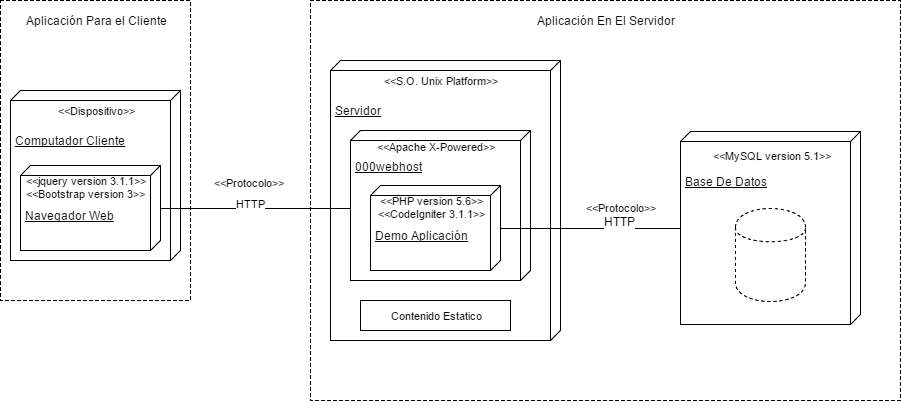

The diagram above was exported from draw.io. Its source (the exported page's mxGraphModel, read from the mxfile embedded in the PNG):
<mxGraphModel dx="872" dy="455" grid="1" gridSize="10" guides="1" tooltips="1" connect="1" arrows="1" fold="1" page="1" pageScale="1" pageWidth="826" pageHeight="1169" background="#ffffff" math="0" shadow="0">
  <root>
    <mxCell id="0" />
    <mxCell id="1" parent="0" />
    <mxCell id="16" value="" style="whiteSpace=wrap;html=1;dashed=1;fillColor=none;" parent="1" vertex="1">
      <mxGeometry x="350" y="40" width="590" height="400" as="geometry" />
    </mxCell>
    <mxCell id="11" value="" style="whiteSpace=wrap;html=1;dashed=1;fillColor=none;" parent="1" vertex="1">
      <mxGeometry x="40" y="40" width="190" height="300" as="geometry" />
    </mxCell>
    <mxCell id="2" value="&lt;div&gt;&lt;br&gt;&lt;/div&gt;&lt;div&gt;&lt;br&gt;&lt;/div&gt;Computador Cliente" style="verticalAlign=top;align=left;spacingTop=8;spacingLeft=2;spacingRight=12;shape=cube;size=10;direction=south;fontStyle=4;html=1;" parent="1" vertex="1">
      <mxGeometry x="50" y="130" width="170" height="170" as="geometry" />
    </mxCell>
    <mxCell id="3" value="&lt;div&gt;&lt;br&gt;&lt;/div&gt;&lt;div&gt;&lt;br&gt;&lt;/div&gt;Navegador Web" style="verticalAlign=top;align=left;spacingTop=8;spacingLeft=2;spacingRight=12;shape=cube;size=10;direction=south;fontStyle=4;html=1;" parent="1" vertex="1">
      <mxGeometry x="60" y="205" width="140" height="85" as="geometry" />
    </mxCell>
    <mxCell id="5" value="&lt;div&gt;&lt;br&gt;&lt;/div&gt;&lt;div&gt;&lt;br&gt;&lt;/div&gt;Servidor" style="verticalAlign=top;align=left;spacingTop=8;spacingLeft=2;spacingRight=12;shape=cube;size=10;direction=south;fontStyle=4;html=1;" parent="1" vertex="1">
      <mxGeometry x="370" y="100" width="230" height="280" as="geometry" />
    </mxCell>
    <mxCell id="7" value="&lt;div&gt;&lt;br&gt;&lt;/div&gt;&lt;div&gt;&lt;span&gt;&lt;br&gt;&lt;/span&gt;&lt;/div&gt;&lt;div&gt;&lt;span&gt;Base De Datos&lt;/span&gt;&lt;br&gt;&lt;/div&gt;" style="verticalAlign=top;align=left;spacingTop=8;spacingLeft=2;spacingRight=12;shape=cube;size=10;direction=south;fontStyle=4;html=1;" parent="1" vertex="1">
      <mxGeometry x="720" y="171" width="180" height="193" as="geometry" />
    </mxCell>
    <mxCell id="9" value="&lt;div&gt;&lt;br&gt;&lt;/div&gt;&lt;div&gt;&lt;span&gt;000webhost&lt;/span&gt;&lt;br&gt;&lt;/div&gt;" style="verticalAlign=top;align=left;spacingTop=8;spacingLeft=2;spacingRight=12;shape=cube;size=10;direction=south;fontStyle=4;html=1;" parent="1" vertex="1">
      <mxGeometry x="390" y="170" width="180" height="150" as="geometry" />
    </mxCell>
    <mxCell id="30" style="edgeStyle=orthogonalEdgeStyle;rounded=0;html=1;exitX=0.5;exitY=0;entryX=0.5;entryY=1;startArrow=none;startFill=0;endArrow=none;endFill=0;jettySize=auto;orthogonalLoop=1;fontSize=12;" edge="1" parent="1" source="10" target="7">
      <mxGeometry relative="1" as="geometry" />
    </mxCell>
    <mxCell id="31" value="HTTP" style="text;html=1;resizable=0;points=[];align=center;verticalAlign=middle;labelBackgroundColor=#ffffff;fontSize=12;" vertex="1" connectable="0" parent="30">
      <mxGeometry x="0.1111" y="-3" relative="1" as="geometry">
        <mxPoint x="19" y="-11" as="offset" />
      </mxGeometry>
    </mxCell>
    <mxCell id="10" value="&lt;div&gt;&lt;br&gt;&lt;/div&gt;&lt;div&gt;&lt;br&gt;&lt;/div&gt;Demo Aplicación" style="verticalAlign=top;align=left;spacingTop=8;spacingLeft=2;spacingRight=12;shape=cube;size=10;direction=south;fontStyle=4;html=1;" parent="1" vertex="1">
      <mxGeometry x="410" y="225" width="130" height="85" as="geometry" />
    </mxCell>
    <mxCell id="12" value="Aplicación Para el Cliente" style="text;html=1;strokeColor=none;fillColor=none;align=center;verticalAlign=middle;whiteSpace=wrap;dashed=1;" parent="1" vertex="1">
      <mxGeometry x="40" y="40" width="190" height="40" as="geometry" />
    </mxCell>
    <mxCell id="15" value="" style="shape=cylinder;whiteSpace=wrap;html=1;dashed=1;fillColor=none;" parent="1" vertex="1">
      <mxGeometry x="775" y="248" width="70" height="93" as="geometry" />
    </mxCell>
    <mxCell id="17" value="Aplicación En El Servidor" style="text;html=1;strokeColor=none;fillColor=none;align=center;verticalAlign=middle;whiteSpace=wrap;dashed=1;" parent="1" vertex="1">
      <mxGeometry x="350" y="40" width="590" height="40" as="geometry" />
    </mxCell>
    <mxCell id="21" value="&amp;lt;&amp;lt;Dispositivo&amp;gt;&amp;gt;" style="text;html=1;strokeColor=none;fillColor=none;align=center;verticalAlign=middle;whiteSpace=wrap;dashed=1;fontSize=11;" parent="1" vertex="1">
      <mxGeometry x="70" y="140" width="130" height="20" as="geometry" />
    </mxCell>
    <mxCell id="22" value="&amp;lt;&amp;lt;Protocolo&amp;gt;&amp;gt;" style="text;html=1;strokeColor=none;fillColor=none;align=center;verticalAlign=middle;whiteSpace=wrap;dashed=1;fontSize=11;" parent="1" vertex="1">
      <mxGeometry x="258" y="212" width="60" height="20" as="geometry" />
    </mxCell>
    <mxCell id="23" value="&amp;lt;&amp;lt;S.O. Unix Platform&amp;gt;&amp;gt;" style="text;html=1;strokeColor=none;fillColor=none;align=center;verticalAlign=middle;whiteSpace=wrap;dashed=1;fontSize=11;" parent="1" vertex="1">
      <mxGeometry x="370" y="110" width="220" height="20" as="geometry" />
    </mxCell>
    <mxCell id="24" value="&amp;lt;&amp;lt;PHP version 5.6&amp;gt;&amp;gt;&lt;div&gt;&amp;lt;&amp;lt;CodeIgniter 3.1.1&amp;gt;&amp;gt;&lt;/div&gt;" style="text;html=1;strokeColor=none;fillColor=none;align=center;verticalAlign=middle;whiteSpace=wrap;dashed=1;fontSize=11;" parent="1" vertex="1">
      <mxGeometry x="405" y="233" width="130" height="27" as="geometry" />
    </mxCell>
    <mxCell id="25" value="&amp;lt;&amp;lt;MySQL version 5.1&amp;gt;&amp;gt;" style="text;html=1;strokeColor=none;fillColor=none;align=center;verticalAlign=middle;whiteSpace=wrap;dashed=1;fontSize=11;" parent="1" vertex="1">
      <mxGeometry x="746" y="185" width="130" height="20" as="geometry" />
    </mxCell>
    <mxCell id="26" value="&lt;div&gt;&lt;span&gt;&amp;lt;&amp;lt;Apache X-Powered&amp;gt;&amp;gt;&lt;/span&gt;&lt;br&gt;&lt;/div&gt;" style="text;html=1;strokeColor=none;fillColor=none;align=center;verticalAlign=middle;whiteSpace=wrap;dashed=1;fontSize=11;" parent="1" vertex="1">
      <mxGeometry x="390" y="176" width="170" height="20" as="geometry" />
    </mxCell>
    <mxCell id="6" value="HTTP" style="edgeStyle=orthogonalEdgeStyle;rounded=0;html=1;startArrow=none;startFill=0;endArrow=none;endFill=0;jettySize=auto;orthogonalLoop=1;entryX=0.5;entryY=1;exitX=0.5;exitY=0;" parent="1" source="3" target="9" edge="1">
      <mxGeometry x="-0.0667" y="5" relative="1" as="geometry">
        <mxPoint x="220" y="205" as="sourcePoint" />
        <mxPoint x="310" y="205" as="targetPoint" />
        <Array as="points">
          <mxPoint x="390" y="248" />
        </Array>
        <mxPoint as="offset" />
      </mxGeometry>
    </mxCell>
    <mxCell id="27" value="Contenido Estatico" style="rounded=1;whiteSpace=wrap;html=1;fillColor=none;fontSize=11;align=center;arcSize=0;" parent="1" vertex="1">
      <mxGeometry x="400" y="340" width="150" height="30" as="geometry" />
    </mxCell>
    <mxCell id="28" value="&amp;lt;&amp;lt;jquery version 3.1.1&amp;gt;&amp;gt;&lt;div&gt;&amp;lt;&amp;lt;Bootstrap version 3&amp;gt;&amp;gt;&lt;/div&gt;" style="text;html=1;strokeColor=none;fillColor=none;align=center;verticalAlign=middle;whiteSpace=wrap;dashed=1;fontSize=11;" vertex="1" parent="1">
      <mxGeometry x="60" y="213" width="130" height="27" as="geometry" />
    </mxCell>
    <mxCell id="32" value="&amp;lt;&amp;lt;Protocolo&amp;gt;&amp;gt;" style="text;html=1;strokeColor=none;fillColor=none;align=center;verticalAlign=middle;whiteSpace=wrap;dashed=1;fontSize=11;" vertex="1" parent="1">
      <mxGeometry x="630" y="237" width="60" height="20" as="geometry" />
    </mxCell>
  </root>
</mxGraphModel>